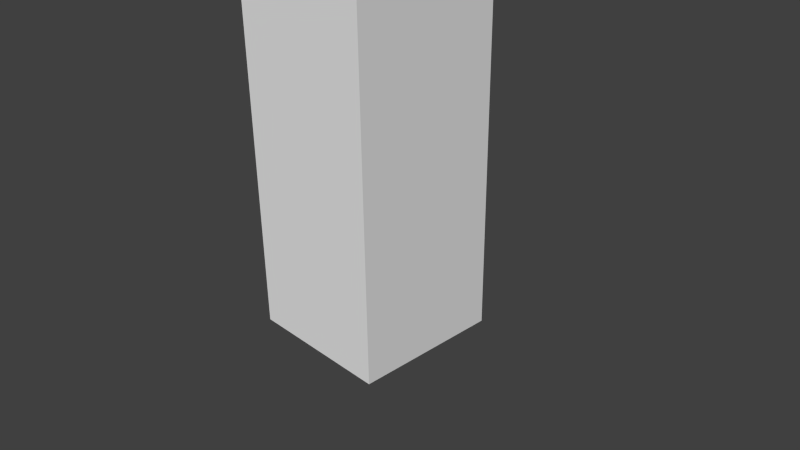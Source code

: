 # Source: batiment3.blend  (saved by Blender 2.69.0; exported with 4.5.12 LTS)
import bpy
from mathutils import Matrix  # noqa: F401  (used for matrix-valued properties, if any)

bpy.ops.wm.read_factory_settings(use_empty=True)
scene = bpy.context.scene
scene.name = 'Scene'

# ---- collections
col_collection_1 = bpy.data.collections.new('Collection 1'); scene.collection.children.link(col_collection_1)

# ---- materials (node trees are filled in below, after node groups)
mat_material = bpy.data.materials.new('Material')
mat_material.alpha_threshold = 0.0
mat_material.use_transparent_shadow = False
mat_material.roughness = 0.5
mat_material.line_color = (0.0, 0.0, 0.0, 1.0)

# ---- material node trees

# ---- world
world_world = bpy.data.worlds.new('World'); scene.world = world_world
world_world.color = (0.05088, 0.05088, 0.05088)
world_world.use_sun_shadow = False
world_world.sun_shadow_jitter_overblur = 0.0
world_world.cycles.sampling_method = 'MANUAL'
world_world.cycles.sample_map_resolution = 256

# ---- cameras
cam_camera = bpy.data.cameras.new('Camera')
cam_camera.clip_end = 100.0
cam_camera.lens = 35.0
cam_camera.sensor_width = 32.0
cam_camera.sensor_height = 18.0
cam_camera.ortho_scale = 7.314
cam_camera.dof.focus_distance = 0.0
cam_camera.dof.aperture_fstop = 128.0

# ---- meshes
me_cube = bpy.data.meshes.new('Cube')
me_cube.from_pydata([(1.0, 1.0, -1.0), (0.005923, 0.005269, 6.968), (1.0, -5.96e-08, -1.0), (1.788e-07, 1.0, -1.0), (1.0, 1.0, 5.931), (0.005923, 0.0002359, 6.968), (0.0003437, 0.005269, 6.968), (5.96e-08, 1.192e-07, -1.0), (0.0003433, 0.0002363, 6.968), (1.0, -2.98e-07, 5.931), (2.384e-07, 1.0, 5.931), (0.005923, 0.005269, 6.996), (0.005923, 0.0002359, 6.996), (0.0003437, 0.005269, 6.996), (0.0003433, 0.0002363, 6.996)], [], [(0, 2, 7, 3), (8, 5, 12, 14), (0, 4, 9, 2), (4, 1, 5, 9), (1, 4, 10, 6), (4, 0, 3, 10), (11, 13, 14, 12), (5, 1, 11, 12), (6, 8, 14, 13), (1, 6, 13, 11)])
_uv = me_cube.uv_layers.new(name='UVMap')
_uv.uv.foreach_set('vector', [0.1087, 0.1068, 0.1087, 7.327e-05, 0.2154, 4.871e-05, 0.2154, 0.1068, 0.5385, 0.3437, 0.5419, 0.3437, 0.541, 0.5321, 0.5382, 0.5321, 0.1087, 0.1068, 0.1089, 0.8466, 0.002127, 0.8466, 0.001958, 0.1068, 0.1089, 0.8466, 0.002724, 1.0, 4.871e-05, 0.9999, 0.002127, 0.8466, 0.215, 1.0, 0.1089, 0.8466, 0.2156, 0.8466, 0.2177, 0.9999, 0.1089, 0.8466, 0.1087, 0.1068, 0.2154, 0.1068, 0.2156, 0.8466, 0.5328, 0.5302, 0.5355, 0.532, 0.533, 0.5346, 0.5302, 0.5319, 0.5283, 0.3437, 0.5318, 0.3437, 0.5328, 0.5302, 0.5302, 0.5319, 0.5351, 0.3437, 0.5385, 0.3437, 0.5382, 0.5321, 0.5355, 0.532, 0.5318, 0.3437, 0.5351, 0.3437, 0.5355, 0.532, 0.5328, 0.5302])
me_cube.materials.append(mat_material)
me_cube.use_remesh_preserve_volume = False
me_cube.use_remesh_preserve_attributes = False
me_cube.use_mirror_vertex_groups = False
me_cube.update()

# ---- objects
ob_cube = bpy.data.objects.new('Cube', me_cube)
ob_camera = bpy.data.objects.new('Camera', cam_camera)

# ---- transforms, parenting, visibility, modifiers, constraints
ob_cube.location = (0.0, 0.0, 0.0)
ob_cube.lock_rotations_4d = False
ob_cube.empty_display_type = 'ARROWS'
ob_cube.lineart.crease_threshold = 0.0
_m = ob_cube.modifiers.new('Mirror', 'MIRROR')
_m.use_axis = (True, True, False)
ob_camera.location = (7.481, -6.508, 5.344)
ob_camera.rotation_euler = (1.109, 0.01082, 0.8149)
ob_camera.lock_rotations_4d = False
ob_camera.empty_display_type = 'ARROWS'
ob_camera.color = (0.0, 0.0, 0.0, 0.0)
ob_camera.display_type = 'WIRE'
ob_camera.lineart.crease_threshold = 0.0

# ---- collection membership
col_collection_1.objects.link(ob_cube)
col_collection_1.objects.link(ob_camera)

# ---- scene / render settings (as saved in the file)
scene.camera = ob_camera
scene.frame_start = 1; scene.frame_end = 250; scene.frame_set(1)
scene.render.engine = 'BLENDER_EEVEE_NEXT'
scene.render.image_settings.compression = 90
scene.render.resolution_percentage = 50
scene.render.dither_intensity = 0.0
scene.cycles.use_denoising = False
scene.cycles.samples = 10
scene.cycles.sampling_pattern = 'TABULATED_SOBOL'
scene.cycles.light_sampling_threshold = 0.0
scene.cycles.use_adaptive_sampling = False
scene.cycles.use_light_tree = False
scene.cycles.blur_glossy = 0.0
scene.cycles.volume_bounces = 1
scene.cycles.pixel_filter_type = 'GAUSSIAN'
scene.cycles.sample_clamp_indirect = 0.0
scene.view_settings.view_transform = 'Standard'
bpy.context.view_layer.update()

# ---- added for rendering (the .blend has no usable light): sun
light_auto_sun = bpy.data.lights.new('AutoSun', 'SUN')
light_auto_sun.energy = 3.0
light_auto_sun.angle = 0.0523599
ob_auto_sun = bpy.data.objects.new('AutoSun', light_auto_sun)
scene.collection.objects.link(ob_auto_sun)
ob_auto_sun.rotation_euler = (0.872665, 0.174533, 0.523599)
bpy.context.view_layer.update()
